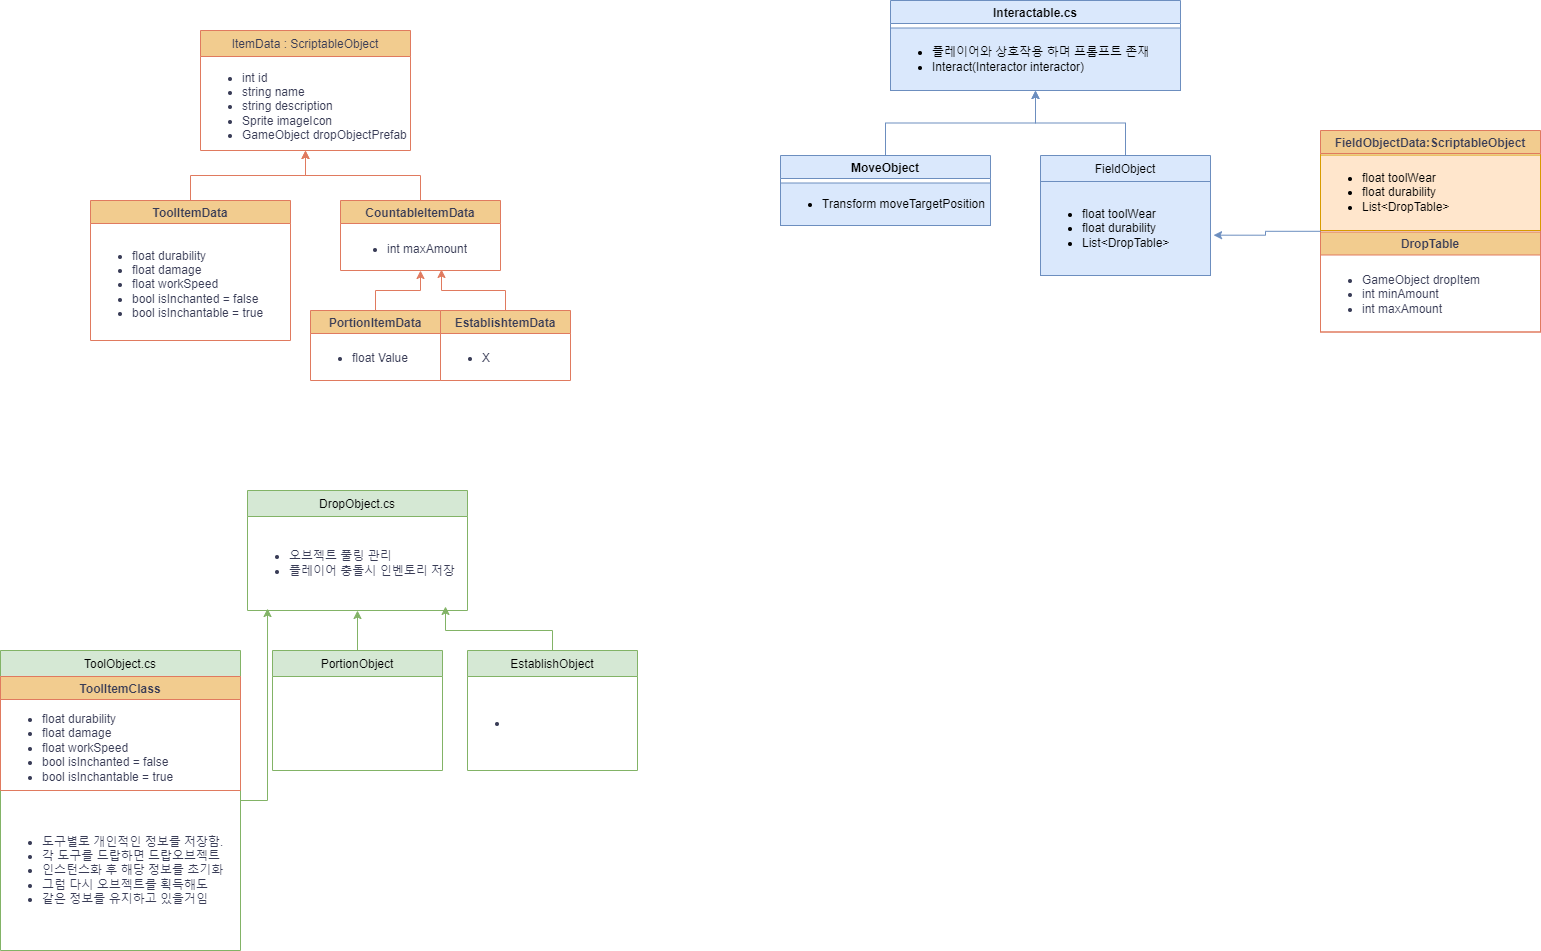

The diagram above was exported from draw.io. Its source (the exported page's mxGraphModel, read from the mxfile embedded in the PNG):
<mxGraphModel dx="2261" dy="746" grid="1" gridSize="10" guides="1" tooltips="1" connect="1" arrows="1" fold="1" page="1" pageScale="1" pageWidth="827" pageHeight="1169" math="0" shadow="0">
  <root>
    <mxCell id="WIyWlLk6GJQsqaUBKTNV-0" />
    <mxCell id="WIyWlLk6GJQsqaUBKTNV-1" parent="WIyWlLk6GJQsqaUBKTNV-0" />
    <mxCell id="zkfFHV4jXpPFQw0GAbJ--13" value="ItemData : ScriptableObject" style="swimlane;fontStyle=0;align=center;verticalAlign=top;childLayout=stackLayout;horizontal=1;startSize=26;horizontalStack=0;resizeParent=1;resizeLast=0;collapsible=1;marginBottom=0;rounded=0;shadow=0;strokeWidth=1;labelBackgroundColor=none;fillColor=#F2CC8F;strokeColor=#E07A5F;fontColor=#393C56;" parent="WIyWlLk6GJQsqaUBKTNV-1" vertex="1">
      <mxGeometry x="-570" y="40" width="210" height="120" as="geometry">
        <mxRectangle x="30" y="10" width="170" height="26" as="alternateBounds" />
      </mxGeometry>
    </mxCell>
    <mxCell id="QsKEgmh5E80pybd77PYt-1" value="&lt;ul&gt;&lt;li&gt;&lt;span style=&quot;text-wrap: nowrap;&quot;&gt;int id&lt;/span&gt;&lt;br&gt;&lt;/li&gt;&lt;li&gt;&lt;span style=&quot;text-wrap: nowrap;&quot;&gt;string name&lt;br&gt;&lt;/span&gt;&lt;/li&gt;&lt;li&gt;&lt;span style=&quot;text-wrap: nowrap;&quot;&gt;string description&lt;br&gt;&lt;/span&gt;&lt;/li&gt;&lt;li&gt;&lt;span style=&quot;text-wrap: nowrap;&quot;&gt;Sprite imageIcon&lt;br&gt;&lt;/span&gt;&lt;/li&gt;&lt;li&gt;&lt;span style=&quot;text-wrap: nowrap;&quot;&gt;GameObject dropObjectPrefab&lt;br&gt;&lt;/span&gt;&lt;/li&gt;&lt;/ul&gt;" style="text;strokeColor=none;fillColor=none;html=1;whiteSpace=wrap;verticalAlign=middle;overflow=hidden;fontColor=#393C56;" vertex="1" parent="zkfFHV4jXpPFQw0GAbJ--13">
      <mxGeometry y="26" width="210" height="94" as="geometry" />
    </mxCell>
    <mxCell id="QsKEgmh5E80pybd77PYt-18" value="" style="edgeStyle=orthogonalEdgeStyle;rounded=0;orthogonalLoop=1;jettySize=auto;html=1;strokeColor=#E07A5F;fontColor=#393C56;fillColor=#F2CC8F;" edge="1" parent="WIyWlLk6GJQsqaUBKTNV-1" source="QsKEgmh5E80pybd77PYt-2" target="QsKEgmh5E80pybd77PYt-1">
      <mxGeometry relative="1" as="geometry" />
    </mxCell>
    <mxCell id="QsKEgmh5E80pybd77PYt-2" value="CountableItemData" style="swimlane;strokeColor=#E07A5F;fontColor=#393C56;fillColor=#F2CC8F;" vertex="1" parent="WIyWlLk6GJQsqaUBKTNV-1">
      <mxGeometry x="-430" y="210" width="160" height="70" as="geometry" />
    </mxCell>
    <mxCell id="QsKEgmh5E80pybd77PYt-5" value="&lt;ul&gt;&lt;li&gt;int maxAmount&lt;/li&gt;&lt;/ul&gt;" style="text;strokeColor=none;fillColor=none;html=1;whiteSpace=wrap;verticalAlign=middle;overflow=hidden;fontColor=#393C56;" vertex="1" parent="QsKEgmh5E80pybd77PYt-2">
      <mxGeometry x="5" y="27.5" width="150" height="42.5" as="geometry" />
    </mxCell>
    <mxCell id="QsKEgmh5E80pybd77PYt-17" value="" style="edgeStyle=orthogonalEdgeStyle;rounded=0;orthogonalLoop=1;jettySize=auto;html=1;strokeColor=#E07A5F;fontColor=#393C56;fillColor=#F2CC8F;" edge="1" parent="WIyWlLk6GJQsqaUBKTNV-1" source="QsKEgmh5E80pybd77PYt-8" target="QsKEgmh5E80pybd77PYt-1">
      <mxGeometry relative="1" as="geometry" />
    </mxCell>
    <mxCell id="QsKEgmh5E80pybd77PYt-8" value="ToolItemData" style="swimlane;strokeColor=#E07A5F;fontColor=#393C56;fillColor=#F2CC8F;" vertex="1" parent="WIyWlLk6GJQsqaUBKTNV-1">
      <mxGeometry x="-680" y="210" width="200" height="140" as="geometry" />
    </mxCell>
    <mxCell id="QsKEgmh5E80pybd77PYt-9" value="&lt;ul&gt;&lt;li&gt;float durability&lt;/li&gt;&lt;li&gt;float damage&lt;/li&gt;&lt;li&gt;float workSpeed&lt;/li&gt;&lt;li&gt;bool isInchanted = false&lt;/li&gt;&lt;li&gt;bool isInchantable = true&lt;/li&gt;&lt;/ul&gt;" style="text;strokeColor=none;fillColor=none;html=1;whiteSpace=wrap;verticalAlign=middle;overflow=hidden;fontColor=#393C56;" vertex="1" parent="QsKEgmh5E80pybd77PYt-8">
      <mxGeometry y="27.5" width="200" height="112.5" as="geometry" />
    </mxCell>
    <mxCell id="QsKEgmh5E80pybd77PYt-20" value="" style="edgeStyle=orthogonalEdgeStyle;rounded=0;orthogonalLoop=1;jettySize=auto;html=1;strokeColor=#E07A5F;fontColor=#393C56;fillColor=#F2CC8F;" edge="1" parent="WIyWlLk6GJQsqaUBKTNV-1" source="QsKEgmh5E80pybd77PYt-12" target="QsKEgmh5E80pybd77PYt-5">
      <mxGeometry relative="1" as="geometry" />
    </mxCell>
    <mxCell id="QsKEgmh5E80pybd77PYt-12" value="PortionItemData" style="swimlane;strokeColor=#E07A5F;fontColor=#393C56;fillColor=#F2CC8F;" vertex="1" parent="WIyWlLk6GJQsqaUBKTNV-1">
      <mxGeometry x="-460" y="320" width="130" height="70" as="geometry" />
    </mxCell>
    <mxCell id="QsKEgmh5E80pybd77PYt-13" value="&lt;ul&gt;&lt;li&gt;float Value&lt;/li&gt;&lt;/ul&gt;" style="text;strokeColor=none;fillColor=none;html=1;whiteSpace=wrap;verticalAlign=middle;overflow=hidden;fontColor=#393C56;" vertex="1" parent="QsKEgmh5E80pybd77PYt-12">
      <mxGeometry y="25" width="130" height="45" as="geometry" />
    </mxCell>
    <mxCell id="QsKEgmh5E80pybd77PYt-22" value="" style="shape=crossbar;whiteSpace=wrap;html=1;rounded=1;strokeColor=#E07A5F;fontColor=#393C56;fillColor=#F2CC8F;" vertex="1" parent="WIyWlLk6GJQsqaUBKTNV-1">
      <mxGeometry x="-240" y="260" as="geometry" />
    </mxCell>
    <mxCell id="QsKEgmh5E80pybd77PYt-54" style="edgeStyle=orthogonalEdgeStyle;rounded=0;orthogonalLoop=1;jettySize=auto;html=1;entryX=0.5;entryY=1;entryDx=0;entryDy=0;strokeColor=#6c8ebf;fontColor=#393C56;fillColor=#dae8fc;" edge="1" parent="WIyWlLk6GJQsqaUBKTNV-1" source="QsKEgmh5E80pybd77PYt-26" target="QsKEgmh5E80pybd77PYt-49">
      <mxGeometry relative="1" as="geometry" />
    </mxCell>
    <mxCell id="QsKEgmh5E80pybd77PYt-26" value="FieldObject" style="swimlane;fontStyle=0;align=center;verticalAlign=top;childLayout=stackLayout;horizontal=1;startSize=26;horizontalStack=0;resizeParent=1;resizeLast=0;collapsible=1;marginBottom=0;rounded=0;shadow=0;strokeWidth=1;labelBackgroundColor=none;fillColor=#dae8fc;strokeColor=#6c8ebf;" vertex="1" parent="WIyWlLk6GJQsqaUBKTNV-1">
      <mxGeometry x="270" y="165" width="170" height="120" as="geometry">
        <mxRectangle x="30" y="10" width="170" height="26" as="alternateBounds" />
      </mxGeometry>
    </mxCell>
    <mxCell id="QsKEgmh5E80pybd77PYt-27" value="&lt;ul&gt;&lt;li&gt;float toolWear&lt;/li&gt;&lt;li&gt;float durability&lt;/li&gt;&lt;li&gt;List&amp;lt;DropTable&amp;gt;&lt;/li&gt;&lt;/ul&gt;" style="text;strokeColor=#6c8ebf;fillColor=#dae8fc;html=1;whiteSpace=wrap;verticalAlign=middle;overflow=hidden;" vertex="1" parent="QsKEgmh5E80pybd77PYt-26">
      <mxGeometry y="26" width="170" height="94" as="geometry" />
    </mxCell>
    <mxCell id="QsKEgmh5E80pybd77PYt-53" style="edgeStyle=orthogonalEdgeStyle;rounded=0;orthogonalLoop=1;jettySize=auto;html=1;entryX=0.5;entryY=1;entryDx=0;entryDy=0;strokeColor=#6c8ebf;fontColor=#393C56;fillColor=#dae8fc;" edge="1" parent="WIyWlLk6GJQsqaUBKTNV-1" source="QsKEgmh5E80pybd77PYt-29" target="QsKEgmh5E80pybd77PYt-50">
      <mxGeometry relative="1" as="geometry" />
    </mxCell>
    <mxCell id="QsKEgmh5E80pybd77PYt-29" value="MoveObject" style="swimlane;strokeColor=#6c8ebf;fillColor=#dae8fc;" vertex="1" parent="WIyWlLk6GJQsqaUBKTNV-1">
      <mxGeometry x="10" y="165" width="210" height="70" as="geometry" />
    </mxCell>
    <mxCell id="QsKEgmh5E80pybd77PYt-30" value="&lt;ul&gt;&lt;li&gt;Transform moveTargetPosition&lt;/li&gt;&lt;/ul&gt;" style="text;strokeColor=#6c8ebf;fillColor=#dae8fc;html=1;whiteSpace=wrap;verticalAlign=middle;overflow=hidden;" vertex="1" parent="QsKEgmh5E80pybd77PYt-29">
      <mxGeometry y="27.5" width="210" height="42.5" as="geometry" />
    </mxCell>
    <mxCell id="QsKEgmh5E80pybd77PYt-35" value="FieldObjectData:ScriptableObject" style="swimlane;strokeColor=#E07A5F;fontColor=#393C56;fillColor=#F2CC8F;" vertex="1" parent="WIyWlLk6GJQsqaUBKTNV-1">
      <mxGeometry x="550" y="140" width="220" height="201.5" as="geometry">
        <mxRectangle x="550" y="149.25" width="220" height="30" as="alternateBounds" />
      </mxGeometry>
    </mxCell>
    <mxCell id="QsKEgmh5E80pybd77PYt-38" value="&lt;ul&gt;&lt;li&gt;float toolWear&lt;/li&gt;&lt;li&gt;float durability&lt;/li&gt;&lt;li&gt;List&amp;lt;DropTable&amp;gt;&lt;/li&gt;&lt;/ul&gt;" style="text;strokeColor=#d79b00;fillColor=#ffe6cc;html=1;whiteSpace=wrap;verticalAlign=middle;overflow=hidden;" vertex="1" parent="QsKEgmh5E80pybd77PYt-35">
      <mxGeometry y="24.5" width="220" height="75.5" as="geometry" />
    </mxCell>
    <mxCell id="QsKEgmh5E80pybd77PYt-46" value="DropTable" style="swimlane;strokeColor=#E07A5F;fontColor=#393C56;fillColor=#F2CC8F;" vertex="1" parent="QsKEgmh5E80pybd77PYt-35">
      <mxGeometry y="101.5" width="220" height="100" as="geometry" />
    </mxCell>
    <mxCell id="QsKEgmh5E80pybd77PYt-47" value="&lt;ul&gt;&lt;li&gt;GameObject dropItem&lt;/li&gt;&lt;li&gt;int minAmount&lt;/li&gt;&lt;li&gt;int maxAmount&lt;/li&gt;&lt;/ul&gt;" style="text;strokeColor=none;fillColor=none;html=1;whiteSpace=wrap;verticalAlign=middle;overflow=hidden;fontColor=#393C56;" vertex="1" parent="QsKEgmh5E80pybd77PYt-46">
      <mxGeometry y="25" width="220" height="75" as="geometry" />
    </mxCell>
    <mxCell id="QsKEgmh5E80pybd77PYt-48" style="edgeStyle=orthogonalEdgeStyle;rounded=0;orthogonalLoop=1;jettySize=auto;html=1;entryX=1.018;entryY=0.571;entryDx=0;entryDy=0;entryPerimeter=0;strokeColor=#6c8ebf;fontColor=#393C56;fillColor=#dae8fc;" edge="1" parent="WIyWlLk6GJQsqaUBKTNV-1" source="QsKEgmh5E80pybd77PYt-35" target="QsKEgmh5E80pybd77PYt-27">
      <mxGeometry relative="1" as="geometry" />
    </mxCell>
    <mxCell id="QsKEgmh5E80pybd77PYt-49" value="Interactable.cs" style="swimlane;strokeColor=#6c8ebf;fillColor=#dae8fc;startSize=23;" vertex="1" parent="WIyWlLk6GJQsqaUBKTNV-1">
      <mxGeometry x="120" y="10" width="290" height="90" as="geometry" />
    </mxCell>
    <mxCell id="QsKEgmh5E80pybd77PYt-50" value="&lt;ul&gt;&lt;li&gt;플레이어와 상호작용 하며 프롬프트 존재&lt;/li&gt;&lt;li&gt;Interact(Interactor interactor)&lt;/li&gt;&lt;/ul&gt;" style="text;strokeColor=#6c8ebf;fillColor=#dae8fc;html=1;whiteSpace=wrap;verticalAlign=middle;overflow=hidden;" vertex="1" parent="QsKEgmh5E80pybd77PYt-49">
      <mxGeometry y="27.5" width="290" height="62.5" as="geometry" />
    </mxCell>
    <mxCell id="QsKEgmh5E80pybd77PYt-58" value="DropObject.cs" style="swimlane;fontStyle=0;align=center;verticalAlign=top;childLayout=stackLayout;horizontal=1;startSize=26;horizontalStack=0;resizeParent=1;resizeLast=0;collapsible=1;marginBottom=0;rounded=0;shadow=0;strokeWidth=1;labelBackgroundColor=none;fillColor=#d5e8d4;strokeColor=#82b366;" vertex="1" parent="WIyWlLk6GJQsqaUBKTNV-1">
      <mxGeometry x="-523" y="500" width="220" height="120" as="geometry">
        <mxRectangle x="30" y="10" width="170" height="26" as="alternateBounds" />
      </mxGeometry>
    </mxCell>
    <mxCell id="QsKEgmh5E80pybd77PYt-65" value="&lt;ul&gt;&lt;li&gt;오브젝트 풀링 관리&lt;/li&gt;&lt;li&gt;플레이어 충돌시 인벤토리 저장&lt;/li&gt;&lt;/ul&gt;" style="text;strokeColor=none;fillColor=none;html=1;whiteSpace=wrap;verticalAlign=middle;overflow=hidden;fontColor=#393C56;" vertex="1" parent="QsKEgmh5E80pybd77PYt-58">
      <mxGeometry y="26" width="220" height="94" as="geometry" />
    </mxCell>
    <mxCell id="QsKEgmh5E80pybd77PYt-64" value="ToolObject.cs" style="swimlane;fontStyle=0;align=center;verticalAlign=top;childLayout=stackLayout;horizontal=1;startSize=26;horizontalStack=0;resizeParent=1;resizeLast=0;collapsible=1;marginBottom=0;rounded=0;shadow=0;strokeWidth=1;labelBackgroundColor=none;fillColor=#d5e8d4;strokeColor=#82b366;" vertex="1" parent="WIyWlLk6GJQsqaUBKTNV-1">
      <mxGeometry x="-770" y="660" width="240" height="300" as="geometry">
        <mxRectangle x="30" y="10" width="170" height="26" as="alternateBounds" />
      </mxGeometry>
    </mxCell>
    <mxCell id="QsKEgmh5E80pybd77PYt-85" value="ToolItemClass" style="swimlane;strokeColor=#E07A5F;fontColor=#393C56;fillColor=#F2CC8F;" vertex="1" parent="QsKEgmh5E80pybd77PYt-64">
      <mxGeometry y="26" width="240" height="114" as="geometry" />
    </mxCell>
    <mxCell id="QsKEgmh5E80pybd77PYt-86" value="&lt;ul&gt;&lt;li&gt;float durability&lt;/li&gt;&lt;li&gt;float damage&lt;/li&gt;&lt;li&gt;float workSpeed&lt;/li&gt;&lt;li&gt;bool isInchanted = false&lt;/li&gt;&lt;li&gt;bool isInchantable = true&lt;/li&gt;&lt;/ul&gt;" style="text;strokeColor=none;fillColor=none;html=1;whiteSpace=wrap;verticalAlign=middle;overflow=hidden;fontColor=#393C56;" vertex="1" parent="QsKEgmh5E80pybd77PYt-85">
      <mxGeometry y="21.5" width="240" height="88.5" as="geometry" />
    </mxCell>
    <mxCell id="QsKEgmh5E80pybd77PYt-87" value="&lt;ul&gt;&lt;li&gt;도구별로 개인적인 정보를 저장함.&lt;/li&gt;&lt;li&gt;각 도구를 드랍하면 드랍오브젝트&amp;nbsp;&lt;/li&gt;&lt;li&gt;인스턴스화 후 해당 정보를 초기화&amp;nbsp;&lt;/li&gt;&lt;li&gt;그럼 다시 오브젝트를 획득해도&amp;nbsp;&lt;/li&gt;&lt;li&gt;같은 정보를 유지하고 있을거임&lt;/li&gt;&lt;/ul&gt;" style="text;strokeColor=none;fillColor=none;html=1;whiteSpace=wrap;verticalAlign=middle;overflow=hidden;fontColor=#393C56;" vertex="1" parent="QsKEgmh5E80pybd77PYt-64">
      <mxGeometry y="140" width="240" height="160" as="geometry" />
    </mxCell>
    <mxCell id="QsKEgmh5E80pybd77PYt-67" value="EstablishtemData" style="swimlane;strokeColor=#E07A5F;fontColor=#393C56;fillColor=#F2CC8F;startSize=23;" vertex="1" parent="WIyWlLk6GJQsqaUBKTNV-1">
      <mxGeometry x="-330" y="320" width="130" height="70" as="geometry" />
    </mxCell>
    <mxCell id="QsKEgmh5E80pybd77PYt-68" value="&lt;ul&gt;&lt;li&gt;X&lt;/li&gt;&lt;/ul&gt;" style="text;strokeColor=none;fillColor=none;html=1;whiteSpace=wrap;verticalAlign=middle;overflow=hidden;fontColor=#393C56;" vertex="1" parent="QsKEgmh5E80pybd77PYt-67">
      <mxGeometry y="25" width="130" height="45" as="geometry" />
    </mxCell>
    <mxCell id="QsKEgmh5E80pybd77PYt-69" style="edgeStyle=orthogonalEdgeStyle;rounded=0;orthogonalLoop=1;jettySize=auto;html=1;entryX=0.64;entryY=0.976;entryDx=0;entryDy=0;entryPerimeter=0;strokeColor=#E07A5F;fontColor=#393C56;fillColor=#F2CC8F;" edge="1" parent="WIyWlLk6GJQsqaUBKTNV-1" source="QsKEgmh5E80pybd77PYt-67" target="QsKEgmh5E80pybd77PYt-5">
      <mxGeometry relative="1" as="geometry" />
    </mxCell>
    <mxCell id="QsKEgmh5E80pybd77PYt-78" style="edgeStyle=orthogonalEdgeStyle;rounded=0;orthogonalLoop=1;jettySize=auto;html=1;strokeColor=#82b366;fontColor=#393C56;fillColor=#d5e8d4;" edge="1" parent="WIyWlLk6GJQsqaUBKTNV-1" source="QsKEgmh5E80pybd77PYt-70" target="QsKEgmh5E80pybd77PYt-65">
      <mxGeometry relative="1" as="geometry" />
    </mxCell>
    <mxCell id="QsKEgmh5E80pybd77PYt-70" value="PortionObject" style="swimlane;fontStyle=0;align=center;verticalAlign=top;childLayout=stackLayout;horizontal=1;startSize=26;horizontalStack=0;resizeParent=1;resizeLast=0;collapsible=1;marginBottom=0;rounded=0;shadow=0;strokeWidth=1;labelBackgroundColor=none;fillColor=#d5e8d4;strokeColor=#82b366;" vertex="1" parent="WIyWlLk6GJQsqaUBKTNV-1">
      <mxGeometry x="-498" y="660" width="170" height="120" as="geometry">
        <mxRectangle x="30" y="10" width="170" height="26" as="alternateBounds" />
      </mxGeometry>
    </mxCell>
    <mxCell id="QsKEgmh5E80pybd77PYt-71" value="EstablishObject" style="swimlane;fontStyle=0;align=center;verticalAlign=top;childLayout=stackLayout;horizontal=1;startSize=26;horizontalStack=0;resizeParent=1;resizeLast=0;collapsible=1;marginBottom=0;rounded=0;shadow=0;strokeWidth=1;labelBackgroundColor=none;fillColor=#d5e8d4;strokeColor=#82b366;" vertex="1" parent="WIyWlLk6GJQsqaUBKTNV-1">
      <mxGeometry x="-303" y="660" width="170" height="120" as="geometry">
        <mxRectangle x="30" y="10" width="170" height="26" as="alternateBounds" />
      </mxGeometry>
    </mxCell>
    <mxCell id="QsKEgmh5E80pybd77PYt-79" value="&lt;ul&gt;&lt;li&gt;&lt;br&gt;&lt;/li&gt;&lt;/ul&gt;" style="text;strokeColor=none;fillColor=none;html=1;whiteSpace=wrap;verticalAlign=middle;overflow=hidden;fontColor=#393C56;" vertex="1" parent="QsKEgmh5E80pybd77PYt-71">
      <mxGeometry y="26" width="170" height="94" as="geometry" />
    </mxCell>
    <mxCell id="QsKEgmh5E80pybd77PYt-75" style="edgeStyle=orthogonalEdgeStyle;rounded=0;orthogonalLoop=1;jettySize=auto;html=1;entryX=0.091;entryY=0.979;entryDx=0;entryDy=0;entryPerimeter=0;strokeColor=#82b366;fontColor=#393C56;fillColor=#d5e8d4;" edge="1" parent="WIyWlLk6GJQsqaUBKTNV-1" source="QsKEgmh5E80pybd77PYt-64" target="QsKEgmh5E80pybd77PYt-65">
      <mxGeometry relative="1" as="geometry" />
    </mxCell>
    <mxCell id="QsKEgmh5E80pybd77PYt-77" style="edgeStyle=orthogonalEdgeStyle;rounded=0;orthogonalLoop=1;jettySize=auto;html=1;entryX=0.9;entryY=0.957;entryDx=0;entryDy=0;entryPerimeter=0;strokeColor=#82b366;fontColor=#393C56;fillColor=#d5e8d4;" edge="1" parent="WIyWlLk6GJQsqaUBKTNV-1" source="QsKEgmh5E80pybd77PYt-71" target="QsKEgmh5E80pybd77PYt-65">
      <mxGeometry relative="1" as="geometry" />
    </mxCell>
  </root>
</mxGraphModel>